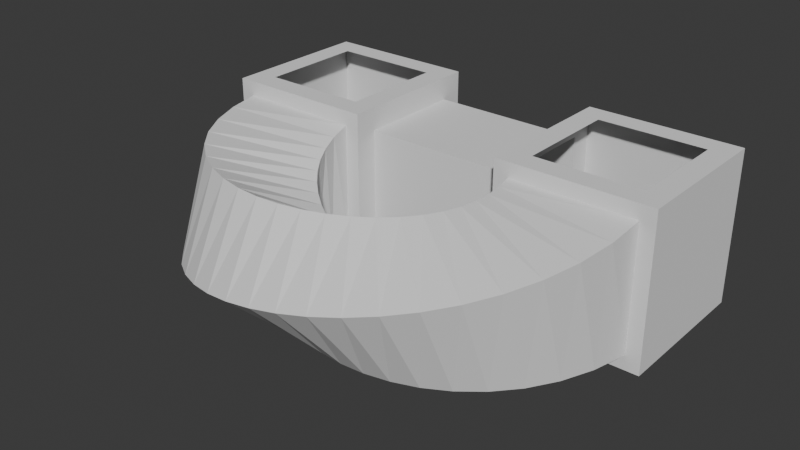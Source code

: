 # Source: cwiczenia1.blend  (saved by Blender 4.5.90; exported with 4.5.12 LTS)
import bpy
from mathutils import Matrix  # noqa: F401  (used for matrix-valued properties, if any)

bpy.ops.wm.read_factory_settings(use_empty=True)
scene = bpy.context.scene
scene.name = 'Scene'

# ---- collections
col_collection = bpy.data.collections.new('Collection'); scene.collection.children.link(col_collection)

# ---- world
world_world = bpy.data.worlds.new('World'); scene.world = world_world
world_world.use_nodes = True; world_world.node_tree.nodes.clear()
_N = world_world.node_tree.nodes; _L = world_world.node_tree.links
n0 = _N.new('ShaderNodeOutputWorld'); n0.name = 'World Output'; n0.location = (200, 100)
n1 = _N.new('ShaderNodeBackground'); n1.name = 'Background'; n1.location = (-200, 100)
n1.inputs[0].default_value = (0.05088, 0.05088, 0.05088, 1.0)
_L.new(n1.outputs[0], n0.inputs[0])
n0.is_active_output = True
world_world.color = (0.05088, 0.05088, 0.05088)
world_world.sun_shadow_jitter_overblur = 0.0

# ---- meshes
me_cube_005 = bpy.data.meshes.new('Cube.005')
me_cube_005.from_pydata([(-2.809, -1.0, 0.1908), (-2.7, -0.6995, 2.0), (-3.0, 1.0, 0.0), (-2.7, 0.6995, 2.0), (-1.0, -0.6982, 0.3018), (-1.0, -0.6982, 1.698), (-1.0, 0.6982, 0.3018), (-1.0, 0.6982, 1.698), (1.0, -0.6982, 0.3018), (1.0, -0.6982, 1.698), (1.0, 0.6982, 0.3018), (1.0, 0.6982, 1.698), (2.809, -1.0, 0.1908), (2.7, -0.6995, 2.0), (3.0, 1.0, 0.0), (2.7, 0.6995, 2.0), (-1.3, 0.6995, 2.0), (-1.0, 1.0, 0.0), (-1.191, -1.0, 0.1908), (-1.3, -0.6995, 2.0), (1.0, 1.0, 0.0), (1.191, -1.0, 0.1908), (1.3, -0.6995, 2.0), (1.3, 0.6995, 2.0), (-2.809, -1.0, 1.809), (-3.0, 1.0, 2.0), (-1.0, 1.0, 2.0), (-1.191, -1.0, 1.809), (1.191, -1.0, 1.809), (1.0, 1.0, 2.0), (3.0, 1.0, 2.0), (2.809, -1.0, 1.809), (-3.0, -1.0, 0.0), (-3.0, -1.0, 2.0), (-1.0, -1.0, 2.0), (-1.0, -1.0, 0.0), (1.0, -1.0, 0.0), (1.0, -1.0, 2.0), (3.0, -1.0, 2.0), (3.0, -1.0, 0.0), (1.248, -1.242, 1.809), (1.273, -1.469, 1.809), (1.268, -1.685, 1.809), (1.23, -1.895, 1.809), (1.156, -2.099, 1.809), (1.046, -2.295, 1.809), (0.899, -2.479, 1.809), (0.717, -2.646, 1.809), (0.5036, -2.791, 1.809), (0.263, -2.91, 1.809), (2.98e-08, -3.0, 1.809), (-0.2809, -3.056, 1.809), (-0.5753, -3.077, 1.809), (-0.8788, -3.057, 1.809), (-1.187, -2.992, 1.809), (-1.493, -2.879, 1.809), (-1.792, -2.711, 1.809), (-2.073, -2.485, 1.809), (-2.327, -2.199, 1.809), (-2.54, -1.853, 1.809), (-2.704, -1.452, 1.809), (-1.175, -1.232, 1.736), (-1.132, -1.426, 1.662), (-1.069, -1.589, 1.589), (-0.9884, -1.726, 1.515), (-0.8913, -1.843, 1.441), (-0.7776, -1.944, 1.368), (-0.6472, -2.03, 1.294), (-0.5012, -2.098, 1.221), (-0.3421, -2.149, 1.147), (-0.1735, -2.18, 1.074), (-6.666e-08, -2.191, 1.0), (0.1735, -2.18, 0.9264), (0.3421, -2.149, 0.8529), (0.5012, -2.098, 0.7793), (0.6472, -2.03, 0.7057), (0.7776, -1.944, 0.6322), (0.8913, -1.843, 0.5586), (0.9884, -1.726, 0.485), (1.069, -1.589, 0.4115), (1.132, -1.426, 0.3379), (1.175, -1.232, 0.2643), (-1.248, -1.242, 0.1908), (-1.273, -1.469, 0.1908), (-1.268, -1.685, 0.1908), (-1.23, -1.895, 0.1908), (-1.156, -2.099, 0.1908), (-1.046, -2.295, 0.1908), (-0.899, -2.479, 0.1908), (-0.717, -2.646, 0.1908), (-0.5036, -2.791, 0.1908), (-0.263, -2.91, 0.1908), (-8.941e-08, -3.0, 0.1908), (0.2809, -3.056, 0.1908), (0.5753, -3.077, 0.1908), (0.8788, -3.057, 0.1908), (1.187, -2.992, 0.1908), (1.493, -2.879, 0.1908), (1.792, -2.711, 0.1908), (2.073, -2.485, 0.1908), (2.327, -2.199, 0.1908), (2.54, -1.853, 0.1908), (2.704, -1.452, 0.1908), (-2.777, -1.462, 0.2643), (-2.681, -1.896, 0.3379), (-2.525, -2.295, 0.4115), (-2.314, -2.654, 0.485), (-2.057, -2.966, 0.5586), (-1.762, -3.229, 0.6322), (-1.438, -3.441, 0.7057), (-1.095, -3.604, 0.7793), (-0.7368, -3.719, 0.8529), (-0.3705, -3.787, 0.9264), (7.059e-09, -3.809, 1.0), (0.3705, -3.787, 1.074), (0.7368, -3.719, 1.147), (1.095, -3.604, 1.221), (1.438, -3.441, 1.294), (1.762, -3.229, 1.368), (2.057, -2.966, 1.441), (2.314, -2.654, 1.515), (2.525, -2.295, 1.589), (2.681, -1.896, 1.662), (2.777, -1.462, 1.736), (-2.7, 0.0, 2.0), (-2.0, 0.6995, 2.0), (-1.3, 0.0, 2.0), (-2.0, -0.6995, 2.0), (1.3, 0.0, 2.0), (2.0, 0.6995, 2.0), (2.7, 0.0, 2.0), (2.0, -0.6995, 2.0)], [], [(32, 33, 25, 2), (2, 25, 26, 17), (8, 9, 5, 4), (21, 12, 102, 81), (2, 17, 35, 32), (10, 8, 4, 6), (20, 29, 30, 14), (14, 30, 38, 39), (28, 21, 81, 40), (20, 14, 39, 36), (7, 6, 17, 26), (6, 4, 35, 17), (5, 7, 26, 34), (4, 5, 34, 35), (8, 10, 20, 36), (9, 8, 36, 37), (11, 9, 37, 29), (10, 11, 29, 20), (9, 11, 7, 5), (11, 10, 6, 7), (1, 124, 3, 25, 33), (3, 125, 16, 26, 25), (16, 126, 19, 34, 26), (19, 127, 1, 33, 34), (22, 128, 23, 29, 37), (23, 129, 15, 30, 29), (15, 130, 13, 38, 30), (13, 131, 22, 37, 38), (0, 24, 33, 32), (27, 18, 35, 34), (18, 0, 32, 35), (24, 27, 34, 33), (21, 28, 37, 36), (31, 12, 39, 38), (12, 21, 36, 39), (28, 31, 38, 37), (12, 31, 123, 102), (31, 28, 40, 123), (40, 81, 80, 41), (41, 80, 79, 42), (42, 79, 78, 43), (43, 78, 77, 44), (44, 77, 76, 45), (45, 76, 75, 46), (46, 75, 74, 47), (47, 74, 73, 48), (48, 73, 72, 49), (49, 72, 71, 50), (50, 71, 70, 51), (51, 70, 69, 52), (52, 69, 68, 53), (53, 68, 67, 54), (54, 67, 66, 55), (55, 66, 65, 56), (56, 65, 64, 57), (57, 64, 63, 58), (58, 63, 62, 59), (59, 62, 61, 60), (60, 61, 27, 24), (81, 102, 101, 80), (80, 101, 100, 79), (79, 100, 99, 78), (78, 99, 98, 77), (77, 98, 97, 76), (76, 97, 96, 75), (75, 96, 95, 74), (74, 95, 94, 73), (73, 94, 93, 72), (72, 93, 92, 71), (71, 92, 91, 70), (70, 91, 90, 69), (69, 90, 89, 68), (68, 89, 88, 67), (67, 88, 87, 66), (66, 87, 86, 65), (65, 86, 85, 64), (64, 85, 84, 63), (63, 84, 83, 62), (62, 83, 82, 61), (61, 82, 18, 27), (102, 123, 122, 101), (101, 122, 121, 100), (100, 121, 120, 99), (99, 120, 119, 98), (98, 119, 118, 97), (97, 118, 117, 96), (96, 117, 116, 95), (95, 116, 115, 94), (94, 115, 114, 93), (93, 114, 113, 92), (92, 113, 112, 91), (91, 112, 111, 90), (90, 111, 110, 89), (89, 110, 109, 88), (88, 109, 108, 87), (87, 108, 107, 86), (86, 107, 106, 85), (85, 106, 105, 84), (84, 105, 104, 83), (83, 104, 103, 82), (82, 103, 0, 18), (123, 40, 41, 122), (122, 41, 42, 121), (121, 42, 43, 120), (120, 43, 44, 119), (119, 44, 45, 118), (118, 45, 46, 117), (117, 46, 47, 116), (116, 47, 48, 115), (115, 48, 49, 114), (114, 49, 50, 113), (113, 50, 51, 112), (112, 51, 52, 111), (111, 52, 53, 110), (110, 53, 54, 109), (109, 54, 55, 108), (108, 55, 56, 107), (107, 56, 57, 106), (106, 57, 58, 105), (105, 58, 59, 104), (104, 59, 60, 103), (103, 60, 24, 0)])
_uv = me_cube_005.uv_layers.new(name='UVMap')
_uv.uv.foreach_set('vector', [0.375, 0.0, 0.625, 0.0, 0.625, 0.25, 0.375, 0.25, 0.375, 0.25, 0.625, 0.25, 0.625, 0.5, 0.375, 0.5, 0.4127, 0.03772, 0.5873, 0.03772, 0.5873, 0.7123, 0.4127, 0.7123, 0.3988, 0.9762, 0.3988, 0.7738, 0.3988, 0.7738, 0.408, 0.967, 0.125, 0.5, 0.375, 0.5, 0.375, 0.75, 0.125, 0.75, 0.4127, 0.2123, 0.4127, 0.03772, 0.4127, 0.7123, 0.4127, 0.5377, 0.375, 0.25, 0.625, 0.25, 0.625, 0.5, 0.375, 0.5, 0.375, 0.5, 0.625, 0.5, 0.625, 0.75, 0.375, 0.75, 0.6012, 0.9762, 0.3988, 0.9762, 0.408, 0.967, 0.6012, 0.9762, 0.125, 0.5, 0.375, 0.5, 0.375, 0.75, 0.125, 0.75, 0.5873, 0.5377, 0.4127, 0.5377, 0.375, 0.5, 0.625, 0.5, 0.4127, 0.5377, 0.4127, 0.7123, 0.375, 0.75, 0.375, 0.5, 0.5873, 0.7123, 0.5873, 0.5377, 0.625, 0.5, 0.625, 0.75, 0.4127, 0.7123, 0.5873, 0.7123, 0.625, 0.75, 0.375, 0.75, 0.4127, 0.03772, 0.4127, 0.2123, 0.375, 0.25, 0.375, 0.0, 0.5873, 0.03772, 0.4127, 0.03772, 0.375, 0.0, 0.625, 0.0, 0.5873, 0.2123, 0.5873, 0.03772, 0.625, 0.0, 0.625, 0.25, 0.4127, 0.2123, 0.5873, 0.2123, 0.625, 0.25, 0.375, 0.25, 0.5873, 0.03772, 0.5873, 0.2123, 0.5873, 0.5377, 0.5873, 0.7123, 0.5873, 0.2123, 0.4127, 0.2123, 0.4127, 0.5377, 0.5873, 0.5377, 0.8374, 0.7124, 0.8374, 0.625, 0.8374, 0.5376, 0.875, 0.5, 0.875, 0.75, 0.8374, 0.5376, 0.75, 0.5376, 0.6626, 0.5376, 0.625, 0.5, 0.875, 0.5, 0.6626, 0.5376, 0.6626, 0.625, 0.6626, 0.7124, 0.625, 0.75, 0.625, 0.5, 0.6626, 0.7124, 0.75, 0.7124, 0.8374, 0.7124, 0.875, 0.75, 0.625, 0.75, 0.8374, 0.7124, 0.8374, 0.625, 0.8374, 0.5376, 0.875, 0.5, 0.875, 0.75, 0.8374, 0.5376, 0.75, 0.5376, 0.6626, 0.5376, 0.625, 0.5, 0.875, 0.5, 0.6626, 0.5376, 0.6626, 0.625, 0.6626, 0.7124, 0.625, 0.75, 0.625, 0.5, 0.6626, 0.7124, 0.75, 0.7124, 0.8374, 0.7124, 0.875, 0.75, 0.625, 0.75, 0.3988, 0.9762, 0.6012, 0.9762, 0.625, 1.0, 0.375, 1.0, 0.6012, 0.7738, 0.3988, 0.7738, 0.375, 0.75, 0.625, 0.75, 0.3988, 0.7738, 0.3988, 0.9762, 0.375, 1.0, 0.375, 0.75, 0.6012, 0.9762, 0.6012, 0.7738, 0.625, 0.75, 0.625, 1.0, 0.3988, 0.9762, 0.6012, 0.9762, 0.625, 1.0, 0.375, 1.0, 0.6012, 0.7738, 0.3988, 0.7738, 0.375, 0.75, 0.625, 0.75, 0.3988, 0.7738, 0.3988, 0.9762, 0.375, 1.0, 0.375, 0.75, 0.6012, 0.9762, 0.6012, 0.7738, 0.625, 0.75, 0.625, 1.0, 0.3988, 0.7738, 0.6012, 0.7738, 0.592, 0.783, 0.3988, 0.7738, 0.6012, 0.7738, 0.6012, 0.9762, 0.6012, 0.9762, 0.592, 0.783, 0.6012, 0.9762, 0.408, 0.967, 0.4172, 0.9578, 0.6012, 0.9762, 0.6012, 0.9762, 0.4172, 0.9578, 0.4264, 0.9486, 0.6012, 0.9762, 0.6012, 0.9762, 0.4264, 0.9486, 0.4356, 0.9394, 0.6012, 0.9762, 0.6012, 0.9762, 0.4356, 0.9394, 0.4448, 0.9302, 0.6012, 0.9762, 0.6012, 0.9762, 0.4448, 0.9302, 0.454, 0.921, 0.6012, 0.9762, 0.6012, 0.9762, 0.454, 0.921, 0.4632, 0.9118, 0.6012, 0.9762, 0.6012, 0.9762, 0.4632, 0.9118, 0.4724, 0.9026, 0.6012, 0.9762, 0.6012, 0.9762, 0.4724, 0.9026, 0.4816, 0.8934, 0.6012, 0.9762, 0.6012, 0.9762, 0.4816, 0.8934, 0.4908, 0.8842, 0.6012, 0.9762, 0.6012, 0.9762, 0.4908, 0.8842, 0.5, 0.875, 0.6012, 0.9762, 0.6012, 0.9762, 0.5, 0.875, 0.5092, 0.8658, 0.6012, 0.9762, 0.6012, 0.9762, 0.5092, 0.8658, 0.5184, 0.8566, 0.6012, 0.9762, 0.6012, 0.9762, 0.5184, 0.8566, 0.5276, 0.8474, 0.6012, 0.9762, 0.6012, 0.9762, 0.5276, 0.8474, 0.5368, 0.8382, 0.6012, 0.9762, 0.6012, 0.9762, 0.5368, 0.8382, 0.546, 0.829, 0.6012, 0.9762, 0.6012, 0.9762, 0.546, 0.829, 0.5552, 0.8198, 0.6012, 0.9762, 0.6012, 0.9762, 0.5552, 0.8198, 0.5644, 0.8106, 0.6012, 0.9762, 0.6012, 0.9762, 0.5644, 0.8106, 0.5736, 0.8014, 0.6012, 0.9762, 0.6012, 0.9762, 0.5736, 0.8014, 0.5828, 0.7922, 0.6012, 0.9762, 0.6012, 0.9762, 0.5828, 0.7922, 0.592, 0.783, 0.6012, 0.9762, 0.6012, 0.9762, 0.592, 0.783, 0.6012, 0.7738, 0.6012, 0.9762, 0.408, 0.967, 0.3988, 0.7738, 0.3988, 0.7738, 0.4172, 0.9578, 0.4172, 0.9578, 0.3988, 0.7738, 0.3988, 0.7738, 0.4264, 0.9486, 0.4264, 0.9486, 0.3988, 0.7738, 0.3988, 0.7738, 0.4356, 0.9394, 0.4356, 0.9394, 0.3988, 0.7738, 0.3988, 0.7738, 0.4448, 0.9302, 0.4448, 0.9302, 0.3988, 0.7738, 0.3988, 0.7738, 0.454, 0.921, 0.454, 0.921, 0.3988, 0.7738, 0.3988, 0.7738, 0.4632, 0.9118, 0.4632, 0.9118, 0.3988, 0.7738, 0.3988, 0.7738, 0.4724, 0.9026, 0.4724, 0.9026, 0.3988, 0.7738, 0.3988, 0.7738, 0.4816, 0.8934, 0.4816, 0.8934, 0.3988, 0.7738, 0.3988, 0.7738, 0.4908, 0.8842, 0.4908, 0.8842, 0.3988, 0.7738, 0.3988, 0.7738, 0.5, 0.875, 0.5, 0.875, 0.3988, 0.7738, 0.3988, 0.7738, 0.5092, 0.8658, 0.5092, 0.8658, 0.3988, 0.7738, 0.3988, 0.7738, 0.5184, 0.8566, 0.5184, 0.8566, 0.3988, 0.7738, 0.3988, 0.7738, 0.5276, 0.8474, 0.5276, 0.8474, 0.3988, 0.7738, 0.3988, 0.7738, 0.5368, 0.8382, 0.5368, 0.8382, 0.3988, 0.7738, 0.3988, 0.7738, 0.546, 0.829, 0.546, 0.829, 0.3988, 0.7738, 0.3988, 0.7738, 0.5552, 0.8198, 0.5552, 0.8198, 0.3988, 0.7738, 0.3988, 0.7738, 0.5644, 0.8106, 0.5644, 0.8106, 0.3988, 0.7738, 0.3988, 0.7738, 0.5736, 0.8014, 0.5736, 0.8014, 0.3988, 0.7738, 0.3988, 0.7738, 0.5828, 0.7922, 0.5828, 0.7922, 0.3988, 0.7738, 0.3988, 0.7738, 0.592, 0.783, 0.592, 0.783, 0.3988, 0.7738, 0.3988, 0.7738, 0.6012, 0.7738, 0.3988, 0.7738, 0.592, 0.783, 0.5828, 0.7922, 0.3988, 0.7738, 0.3988, 0.7738, 0.5828, 0.7922, 0.5736, 0.8014, 0.3988, 0.7738, 0.3988, 0.7738, 0.5736, 0.8014, 0.5644, 0.8106, 0.3988, 0.7738, 0.3988, 0.7738, 0.5644, 0.8106, 0.5552, 0.8198, 0.3988, 0.7738, 0.3988, 0.7738, 0.5552, 0.8198, 0.546, 0.829, 0.3988, 0.7738, 0.3988, 0.7738, 0.546, 0.829, 0.5368, 0.8382, 0.3988, 0.7738, 0.3988, 0.7738, 0.5368, 0.8382, 0.5276, 0.8474, 0.3988, 0.7738, 0.3988, 0.7738, 0.5276, 0.8474, 0.5184, 0.8566, 0.3988, 0.7738, 0.3988, 0.7738, 0.5184, 0.8566, 0.5092, 0.8658, 0.3988, 0.7738, 0.3988, 0.7738, 0.5092, 0.8658, 0.5, 0.875, 0.3988, 0.7738, 0.3988, 0.7738, 0.5, 0.875, 0.4908, 0.8842, 0.3988, 0.7738, 0.3988, 0.7738, 0.4908, 0.8842, 0.4816, 0.8934, 0.3988, 0.7738, 0.3988, 0.7738, 0.4816, 0.8934, 0.4724, 0.9026, 0.3988, 0.7738, 0.3988, 0.7738, 0.4724, 0.9026, 0.4632, 0.9118, 0.3988, 0.7738, 0.3988, 0.7738, 0.4632, 0.9118, 0.454, 0.921, 0.3988, 0.7738, 0.3988, 0.7738, 0.454, 0.921, 0.4448, 0.9302, 0.3988, 0.7738, 0.3988, 0.7738, 0.4448, 0.9302, 0.4356, 0.9394, 0.3988, 0.7738, 0.3988, 0.7738, 0.4356, 0.9394, 0.4264, 0.9486, 0.3988, 0.7738, 0.3988, 0.7738, 0.4264, 0.9486, 0.4172, 0.9578, 0.3988, 0.7738, 0.3988, 0.7738, 0.4172, 0.9578, 0.408, 0.967, 0.3988, 0.7738, 0.3988, 0.7738, 0.408, 0.967, 0.3988, 0.9762, 0.3988, 0.7738, 0.592, 0.783, 0.6012, 0.9762, 0.6012, 0.9762, 0.5828, 0.7922, 0.5828, 0.7922, 0.6012, 0.9762, 0.6012, 0.9762, 0.5736, 0.8014, 0.5736, 0.8014, 0.6012, 0.9762, 0.6012, 0.9762, 0.5644, 0.8106, 0.5644, 0.8106, 0.6012, 0.9762, 0.6012, 0.9762, 0.5552, 0.8198, 0.5552, 0.8198, 0.6012, 0.9762, 0.6012, 0.9762, 0.546, 0.829, 0.546, 0.829, 0.6012, 0.9762, 0.6012, 0.9762, 0.5368, 0.8382, 0.5368, 0.8382, 0.6012, 0.9762, 0.6012, 0.9762, 0.5276, 0.8474, 0.5276, 0.8474, 0.6012, 0.9762, 0.6012, 0.9762, 0.5184, 0.8566, 0.5184, 0.8566, 0.6012, 0.9762, 0.6012, 0.9762, 0.5092, 0.8658, 0.5092, 0.8658, 0.6012, 0.9762, 0.6012, 0.9762, 0.5, 0.875, 0.5, 0.875, 0.6012, 0.9762, 0.6012, 0.9762, 0.4908, 0.8842, 0.4908, 0.8842, 0.6012, 0.9762, 0.6012, 0.9762, 0.4816, 0.8934, 0.4816, 0.8934, 0.6012, 0.9762, 0.6012, 0.9762, 0.4724, 0.9026, 0.4724, 0.9026, 0.6012, 0.9762, 0.6012, 0.9762, 0.4632, 0.9118, 0.4632, 0.9118, 0.6012, 0.9762, 0.6012, 0.9762, 0.454, 0.921, 0.454, 0.921, 0.6012, 0.9762, 0.6012, 0.9762, 0.4448, 0.9302, 0.4448, 0.9302, 0.6012, 0.9762, 0.6012, 0.9762, 0.4356, 0.9394, 0.4356, 0.9394, 0.6012, 0.9762, 0.6012, 0.9762, 0.4264, 0.9486, 0.4264, 0.9486, 0.6012, 0.9762, 0.6012, 0.9762, 0.4172, 0.9578, 0.4172, 0.9578, 0.6012, 0.9762, 0.6012, 0.9762, 0.408, 0.967, 0.408, 0.967, 0.6012, 0.9762, 0.6012, 0.9762, 0.3988, 0.9762])
me_cube_005.update()

# ---- objects
ob_cube = bpy.data.objects.new('Cube', me_cube_005)

# ---- transforms, parenting, visibility, modifiers, constraints
ob_cube.location = (0.0, 0.0, 0.0)

# ---- collection membership
col_collection.objects.link(ob_cube)

# ---- scene / render settings (as saved in the file)
scene.frame_start = 1; scene.frame_end = 250; scene.frame_set(55)
scene.render.engine = 'BLENDER_EEVEE_NEXT'
bpy.context.view_layer.update()

# ---- added for rendering (the .blend has no active camera and no usable light): camera, sun
cam_auto = bpy.data.cameras.new('AutoCamera')
cam_auto.lens = 50.0
cam_auto.sensor_width = 36.0
cam_auto.clip_end = 1000.0
ob_auto_camera = bpy.data.objects.new('AutoCamera', cam_auto)
scene.collection.objects.link(ob_auto_camera)
ob_auto_camera.location = (7.35123, -10.2261, 6.88099)
ob_auto_camera.rotation_euler = (1.09748, -7.21219e-08, 0.694738)
scene.camera = ob_auto_camera
light_auto_sun = bpy.data.lights.new('AutoSun', 'SUN')
light_auto_sun.energy = 3.0
light_auto_sun.angle = 0.0523599
ob_auto_sun = bpy.data.objects.new('AutoSun', light_auto_sun)
scene.collection.objects.link(ob_auto_sun)
ob_auto_sun.rotation_euler = (0.872665, 0.174533, 0.523599)
bpy.context.view_layer.update()

